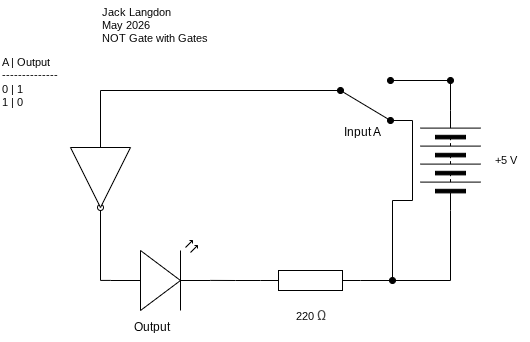

The diagram above was exported from draw.io. Its source (the exported page's mxGraphModel, read from the mxfile embedded in the PNG):
<mxGraphModel dx="638" dy="483" grid="1" gridSize="10" guides="1" tooltips="1" connect="1" arrows="1" fold="1" page="1" pageScale="1" pageWidth="850" pageHeight="1100" math="0" shadow="0">
  <root>
    <mxCell id="0" />
    <mxCell id="1" parent="0" />
    <mxCell id="11" value="Jack Langdon&lt;div&gt;May 2026&lt;/div&gt;&lt;div&gt;NOT Gate with Gates&lt;/div&gt;" style="text;html=1;align=left;verticalAlign=middle;resizable=0;points=[];autosize=1;strokeColor=none;fillColor=none;fontFamily=Helvetica;fontSize=11;fontColor=default;labelBackgroundColor=default;" parent="1" vertex="1">
      <mxGeometry x="150" y="40" width="130" height="50" as="geometry" />
    </mxCell>
    <mxCell id="20" value="A | Output&lt;div&gt;&lt;font color=&quot;#000000&quot;&gt;--------------&lt;br&gt;&lt;/font&gt;&lt;div&gt;0 | 1&lt;/div&gt;&lt;div&gt;1 | 0&lt;/div&gt;&lt;/div&gt;" style="text;html=1;align=left;verticalAlign=middle;resizable=0;points=[];autosize=1;strokeColor=none;fillColor=none;fontFamily=Helvetica;fontSize=11;fontColor=default;labelBackgroundColor=default;" parent="1" vertex="1">
      <mxGeometry x="50" y="87" width="70" height="70" as="geometry" />
    </mxCell>
    <mxCell id="78" style="edgeStyle=none;html=1;exitX=1;exitY=0.5;exitDx=0;exitDy=0;endArrow=none;endFill=0;" parent="1" source="45" edge="1">
      <mxGeometry relative="1" as="geometry">
        <mxPoint x="500" y="120" as="targetPoint" />
      </mxGeometry>
    </mxCell>
    <mxCell id="45" value="" style="pointerEvents=1;verticalLabelPosition=bottom;shadow=0;dashed=0;align=center;html=1;verticalAlign=top;shape=mxgraph.electrical.miscellaneous.batteryStack;rotation=-90;" parent="1" vertex="1">
      <mxGeometry x="450" y="170" width="100" height="60" as="geometry" />
    </mxCell>
    <mxCell id="46" style="edgeStyle=orthogonalEdgeStyle;shape=connector;curved=0;rounded=0;html=1;exitX=0;exitY=0.57;exitDx=0;exitDy=0;exitPerimeter=0;strokeColor=default;align=center;verticalAlign=middle;fontFamily=Helvetica;fontSize=11;fontColor=default;labelBackgroundColor=default;endArrow=oval;endFill=0;entryX=1;entryY=0.5;entryDx=0;entryDy=0;" parent="1" source="47" target="79" edge="1">
      <mxGeometry relative="1" as="geometry">
        <mxPoint x="150" y="260" as="targetPoint" />
      </mxGeometry>
    </mxCell>
    <mxCell id="47" value="" style="verticalLabelPosition=bottom;shadow=0;dashed=0;align=center;html=1;verticalAlign=top;shape=mxgraph.electrical.opto_electronics.led_2;pointerEvents=1;" parent="1" vertex="1">
      <mxGeometry x="160" y="280" width="100" height="70" as="geometry" />
    </mxCell>
    <mxCell id="48" value="+5 V" style="text;html=1;align=center;verticalAlign=middle;resizable=0;points=[];autosize=1;strokeColor=none;fillColor=none;fontFamily=Helvetica;fontSize=11;fontColor=default;labelBackgroundColor=default;" parent="1" vertex="1">
      <mxGeometry x="530" y="185" width="50" height="30" as="geometry" />
    </mxCell>
    <mxCell id="49" value="220&amp;nbsp;&lt;span style=&quot;color: rgb(71, 71, 71); font-family: Roboto, sans-serif; font-size: 14px; text-align: start; text-wrap-mode: wrap;&quot;&gt;Ω&lt;/span&gt;" style="text;html=1;align=center;verticalAlign=middle;resizable=0;points=[];autosize=1;strokeColor=none;fillColor=none;fontFamily=Helvetica;fontSize=11;fontColor=default;labelBackgroundColor=default;" parent="1" vertex="1">
      <mxGeometry x="335" y="340" width="50" height="30" as="geometry" />
    </mxCell>
    <mxCell id="50" value="" style="pointerEvents=1;verticalLabelPosition=bottom;shadow=0;dashed=0;align=center;html=1;verticalAlign=top;shape=mxgraph.electrical.resistors.resistor_1;" parent="1" vertex="1">
      <mxGeometry x="310" y="310" width="100" height="20" as="geometry" />
    </mxCell>
    <mxCell id="51" style="html=1;exitX=0;exitY=0.5;exitDx=0;exitDy=0;entryX=1;entryY=0.5;entryDx=0;entryDy=0;entryPerimeter=0;endArrow=none;endFill=0;edgeStyle=orthogonalEdgeStyle;rounded=0;curved=0;" parent="1" source="45" target="50" edge="1">
      <mxGeometry relative="1" as="geometry" />
    </mxCell>
    <mxCell id="52" style="edgeStyle=orthogonalEdgeStyle;shape=connector;curved=0;rounded=0;html=1;exitX=0;exitY=0.5;exitDx=0;exitDy=0;exitPerimeter=0;entryX=1;entryY=0.57;entryDx=0;entryDy=0;entryPerimeter=0;strokeColor=default;align=center;verticalAlign=middle;fontFamily=Helvetica;fontSize=11;fontColor=default;labelBackgroundColor=default;endArrow=none;endFill=0;" parent="1" source="50" target="47" edge="1">
      <mxGeometry relative="1" as="geometry" />
    </mxCell>
    <mxCell id="58" value="" style="edgeStyle=none;orthogonalLoop=1;jettySize=auto;html=1;rounded=0;strokeColor=default;align=center;verticalAlign=middle;fontFamily=Helvetica;fontSize=11;fontColor=default;labelBackgroundColor=default;endArrow=oval;endFill=1;curved=0;" parent="1" edge="1">
      <mxGeometry width="100" relative="1" as="geometry">
        <mxPoint x="442" y="240" as="sourcePoint" />
        <mxPoint x="442" y="320" as="targetPoint" />
        <Array as="points" />
      </mxGeometry>
    </mxCell>
    <mxCell id="59" value="" style="edgeStyle=none;orthogonalLoop=1;jettySize=auto;html=1;rounded=0;strokeColor=default;align=center;verticalAlign=middle;fontFamily=Helvetica;fontSize=11;fontColor=default;labelBackgroundColor=default;endArrow=none;endFill=0;curved=0;" parent="1" edge="1">
      <mxGeometry width="100" relative="1" as="geometry">
        <mxPoint x="442" y="240" as="sourcePoint" />
        <mxPoint x="462" y="240" as="targetPoint" />
        <Array as="points" />
      </mxGeometry>
    </mxCell>
    <mxCell id="60" value="" style="edgeStyle=none;orthogonalLoop=1;jettySize=auto;html=1;rounded=0;strokeColor=default;align=center;verticalAlign=middle;fontFamily=Helvetica;fontSize=11;fontColor=default;labelBackgroundColor=default;endArrow=none;endFill=0;curved=0;" parent="1" edge="1">
      <mxGeometry width="100" relative="1" as="geometry">
        <mxPoint x="462" y="160" as="sourcePoint" />
        <mxPoint x="462" y="240" as="targetPoint" />
        <Array as="points" />
      </mxGeometry>
    </mxCell>
    <mxCell id="61" value="" style="edgeStyle=none;orthogonalLoop=1;jettySize=auto;html=1;rounded=0;strokeColor=default;align=center;verticalAlign=middle;fontFamily=Helvetica;fontSize=11;fontColor=default;labelBackgroundColor=default;endArrow=none;endFill=0;curved=0;" parent="1" edge="1">
      <mxGeometry width="100" relative="1" as="geometry">
        <mxPoint x="440" y="160" as="sourcePoint" />
        <mxPoint x="462" y="160" as="targetPoint" />
        <Array as="points" />
      </mxGeometry>
    </mxCell>
    <mxCell id="62" value="" style="edgeStyle=none;orthogonalLoop=1;jettySize=auto;html=1;rounded=0;strokeColor=default;align=center;verticalAlign=middle;fontFamily=Helvetica;fontSize=11;fontColor=default;labelBackgroundColor=default;endArrow=oval;endFill=1;curved=0;startArrow=oval;startFill=1;" parent="1" edge="1">
      <mxGeometry width="100" relative="1" as="geometry">
        <mxPoint x="390" y="130" as="sourcePoint" />
        <mxPoint x="440" y="160" as="targetPoint" />
        <Array as="points" />
      </mxGeometry>
    </mxCell>
    <mxCell id="63" value="" style="edgeStyle=none;orthogonalLoop=1;jettySize=auto;html=1;rounded=0;strokeColor=default;align=center;verticalAlign=middle;fontFamily=Helvetica;fontSize=11;fontColor=default;labelBackgroundColor=default;endArrow=oval;endFill=1;curved=0;startArrow=oval;startFill=1;" parent="1" edge="1">
      <mxGeometry width="100" relative="1" as="geometry">
        <mxPoint x="440" y="120" as="sourcePoint" />
        <mxPoint x="500" y="120" as="targetPoint" />
        <Array as="points" />
      </mxGeometry>
    </mxCell>
    <mxCell id="74" value="Output" style="text;html=1;align=center;verticalAlign=middle;resizable=0;points=[];autosize=1;strokeColor=none;fillColor=none;" parent="1" vertex="1">
      <mxGeometry x="171" y="352" width="60" height="30" as="geometry" />
    </mxCell>
    <mxCell id="76" value="Input A" style="text;html=1;align=center;verticalAlign=middle;resizable=0;points=[];autosize=1;strokeColor=none;fillColor=none;" parent="1" vertex="1">
      <mxGeometry x="382" y="157" width="60" height="30" as="geometry" />
    </mxCell>
    <mxCell id="80" style="edgeStyle=orthogonalEdgeStyle;html=1;exitX=0;exitY=0.5;exitDx=0;exitDy=0;rounded=0;curved=0;endArrow=none;endFill=0;" parent="1" source="79" edge="1">
      <mxGeometry relative="1" as="geometry">
        <mxPoint x="390" y="129.99999999999977" as="targetPoint" />
        <Array as="points">
          <mxPoint x="150" y="130" />
        </Array>
      </mxGeometry>
    </mxCell>
    <mxCell id="79" value="" style="triangle;whiteSpace=wrap;html=1;dashed=0;direction=south;" parent="1" vertex="1">
      <mxGeometry x="120" y="187" width="60" height="60" as="geometry" />
    </mxCell>
  </root>
</mxGraphModel>